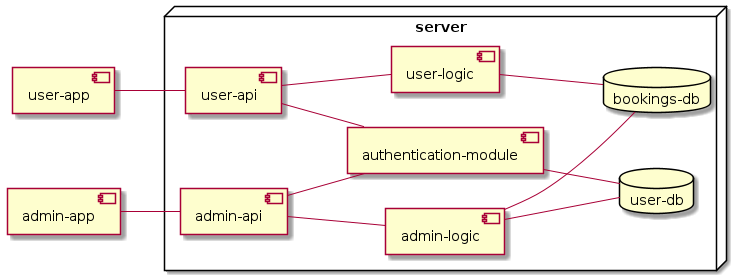

The diagram above was rendered by PlantUML. Its source (embedded in the PNG):
@startuml
left to right direction
component "user-app" as userapp
component "admin-app" as adminapp
node "server" as srv {
    component "authentication-module" as auth
    component "user-api" as userapi
    component "admin-api" as adminapi
    component "admin-logic" as adminlogic
    component "user-logic" as userlogic
    database "user-db" as userdb
    database "bookings-db" as bookingdb
}

adminapp -- adminapi
userapp -- userapi

auth -- userdb
adminapi -- adminlogic
userapi -- userlogic
userapi -- auth
adminapi -- auth
userlogic -- bookingdb
adminlogic -- userdb
adminlogic -- bookingdb
@enduml